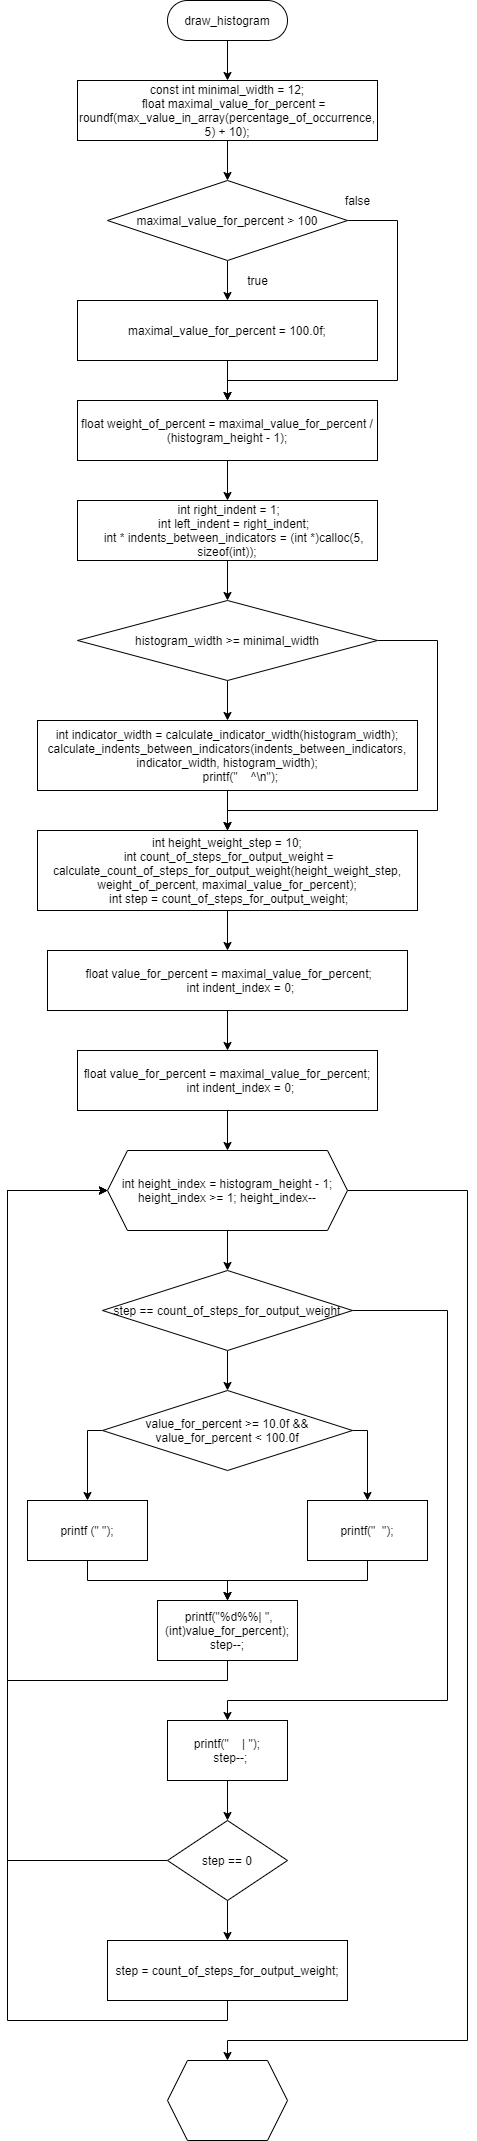

The diagram above was exported from draw.io. Its source (the exported page's mxGraphModel, read from the mxfile embedded in the PNG):
<mxGraphModel dx="1594" dy="1372" grid="1" gridSize="10" guides="1" tooltips="1" connect="1" arrows="1" fold="1" page="1" pageScale="1" pageWidth="827" pageHeight="1169" math="0" shadow="0">
  <root>
    <mxCell id="0" />
    <mxCell id="1" parent="0" />
    <mxCell id="l52LUSaXuY5kXVXbx6dC-3" value="" style="edgeStyle=orthogonalEdgeStyle;rounded=0;orthogonalLoop=1;jettySize=auto;html=1;" edge="1" parent="1" source="l52LUSaXuY5kXVXbx6dC-4" target="l52LUSaXuY5kXVXbx6dC-2">
      <mxGeometry relative="1" as="geometry" />
    </mxCell>
    <mxCell id="l52LUSaXuY5kXVXbx6dC-1" value="draw_histogram" style="rounded=1;whiteSpace=wrap;html=1;arcSize=50;" vertex="1" parent="1">
      <mxGeometry x="160" y="40" width="120" height="40" as="geometry" />
    </mxCell>
    <mxCell id="l52LUSaXuY5kXVXbx6dC-8" value="" style="edgeStyle=orthogonalEdgeStyle;rounded=0;orthogonalLoop=1;jettySize=auto;html=1;" edge="1" parent="1" source="l52LUSaXuY5kXVXbx6dC-2" target="l52LUSaXuY5kXVXbx6dC-7">
      <mxGeometry relative="1" as="geometry" />
    </mxCell>
    <mxCell id="l52LUSaXuY5kXVXbx6dC-11" style="edgeStyle=orthogonalEdgeStyle;rounded=0;orthogonalLoop=1;jettySize=auto;html=1;entryX=0.5;entryY=0;entryDx=0;entryDy=0;" edge="1" parent="1" source="l52LUSaXuY5kXVXbx6dC-2" target="l52LUSaXuY5kXVXbx6dC-9">
      <mxGeometry relative="1" as="geometry">
        <mxPoint x="390" y="440" as="targetPoint" />
        <Array as="points">
          <mxPoint x="390" y="260" />
          <mxPoint x="390" y="420" />
          <mxPoint x="220" y="420" />
        </Array>
      </mxGeometry>
    </mxCell>
    <mxCell id="l52LUSaXuY5kXVXbx6dC-2" value="&lt;span style=&quot;background-color: rgb(255 , 255 , 255)&quot;&gt;&lt;span style=&quot;font-size: 12px ; font-style: normal ; font-weight: 400 ; letter-spacing: normal ; text-indent: 0px ; text-transform: none ; word-spacing: 0px ; display: inline ; float: none&quot;&gt;maximal_value_for_percent &lt;/span&gt;&lt;span style=&quot;font-size: 12px ; font-style: normal ; font-weight: 400 ; letter-spacing: normal ; text-indent: 0px ; text-transform: none ; word-spacing: 0px ; display: inline ; float: none&quot;&gt;&amp;gt; &lt;/span&gt;&lt;span class=&quot;pl-c1&quot; style=&quot;box-sizing: border-box ; font-size: 12px ; font-style: normal ; font-weight: 400 ; letter-spacing: normal ; text-indent: 0px ; text-transform: none ; word-spacing: 0px&quot;&gt;100&lt;/span&gt;&lt;br&gt;&lt;/span&gt;" style="rhombus;whiteSpace=wrap;html=1;" vertex="1" parent="1">
      <mxGeometry x="100" y="220" width="240" height="80" as="geometry" />
    </mxCell>
    <mxCell id="l52LUSaXuY5kXVXbx6dC-4" value="&lt;div&gt;const int minimal_width = 12;&lt;/div&gt;&lt;div&gt;&amp;nbsp; &amp;nbsp; float maximal_value_for_percent = roundf(max_value_in_array(percentage_of_occurrence, 5) + 10);&lt;/div&gt;" style="rounded=0;whiteSpace=wrap;html=1;" vertex="1" parent="1">
      <mxGeometry x="70" y="120" width="300" height="60" as="geometry" />
    </mxCell>
    <mxCell id="l52LUSaXuY5kXVXbx6dC-5" value="" style="edgeStyle=orthogonalEdgeStyle;rounded=0;orthogonalLoop=1;jettySize=auto;html=1;" edge="1" parent="1" source="l52LUSaXuY5kXVXbx6dC-1" target="l52LUSaXuY5kXVXbx6dC-4">
      <mxGeometry relative="1" as="geometry">
        <mxPoint x="220" y="80" as="sourcePoint" />
        <mxPoint x="220" y="190" as="targetPoint" />
      </mxGeometry>
    </mxCell>
    <mxCell id="l52LUSaXuY5kXVXbx6dC-10" style="edgeStyle=orthogonalEdgeStyle;rounded=0;orthogonalLoop=1;jettySize=auto;html=1;entryX=0.5;entryY=0;entryDx=0;entryDy=0;" edge="1" parent="1" source="l52LUSaXuY5kXVXbx6dC-7" target="l52LUSaXuY5kXVXbx6dC-9">
      <mxGeometry relative="1" as="geometry" />
    </mxCell>
    <mxCell id="l52LUSaXuY5kXVXbx6dC-7" value="maximal_value_for_percent = 100.0f;" style="rounded=0;whiteSpace=wrap;html=1;" vertex="1" parent="1">
      <mxGeometry x="70" y="340" width="300" height="60" as="geometry" />
    </mxCell>
    <mxCell id="l52LUSaXuY5kXVXbx6dC-15" value="" style="edgeStyle=orthogonalEdgeStyle;rounded=0;orthogonalLoop=1;jettySize=auto;html=1;" edge="1" parent="1" source="l52LUSaXuY5kXVXbx6dC-9" target="l52LUSaXuY5kXVXbx6dC-14">
      <mxGeometry relative="1" as="geometry" />
    </mxCell>
    <mxCell id="l52LUSaXuY5kXVXbx6dC-9" value="float weight_of_percent = maximal_value_for_percent / (histogram_height - 1);" style="rounded=0;whiteSpace=wrap;html=1;" vertex="1" parent="1">
      <mxGeometry x="70" y="440" width="300" height="60" as="geometry" />
    </mxCell>
    <mxCell id="l52LUSaXuY5kXVXbx6dC-12" value="false" style="text;html=1;align=center;verticalAlign=middle;resizable=0;points=[];autosize=1;" vertex="1" parent="1">
      <mxGeometry x="330" y="230" width="40" height="20" as="geometry" />
    </mxCell>
    <mxCell id="l52LUSaXuY5kXVXbx6dC-13" value="true" style="text;html=1;align=center;verticalAlign=middle;resizable=0;points=[];autosize=1;" vertex="1" parent="1">
      <mxGeometry x="230" y="310" width="40" height="20" as="geometry" />
    </mxCell>
    <mxCell id="l52LUSaXuY5kXVXbx6dC-17" value="" style="edgeStyle=orthogonalEdgeStyle;rounded=0;orthogonalLoop=1;jettySize=auto;html=1;entryX=0.5;entryY=0;entryDx=0;entryDy=0;" edge="1" parent="1" source="l52LUSaXuY5kXVXbx6dC-20" target="l52LUSaXuY5kXVXbx6dC-24">
      <mxGeometry relative="1" as="geometry" />
    </mxCell>
    <mxCell id="l52LUSaXuY5kXVXbx6dC-14" value="&lt;div&gt;&amp;nbsp;int right_indent = 1;&lt;/div&gt;&lt;div&gt;&amp;nbsp; &amp;nbsp; int left_indent = right_indent;&lt;/div&gt;&lt;div&gt;&amp;nbsp; &amp;nbsp; int * indents_between_indicators = (int *)calloc(5, sizeof(int));&lt;/div&gt;" style="rounded=0;whiteSpace=wrap;html=1;" vertex="1" parent="1">
      <mxGeometry x="70" y="540" width="300" height="60" as="geometry" />
    </mxCell>
    <mxCell id="l52LUSaXuY5kXVXbx6dC-26" value="" style="edgeStyle=orthogonalEdgeStyle;rounded=0;orthogonalLoop=1;jettySize=auto;html=1;" edge="1" parent="1" source="l52LUSaXuY5kXVXbx6dC-16" target="l52LUSaXuY5kXVXbx6dC-25">
      <mxGeometry relative="1" as="geometry" />
    </mxCell>
    <mxCell id="l52LUSaXuY5kXVXbx6dC-16" value="&lt;div&gt;float value_for_percent = maximal_value_for_percent;&lt;/div&gt;&lt;div&gt;&amp;nbsp; &amp;nbsp; &amp;nbsp; &amp;nbsp; int indent_index = 0;&lt;/div&gt;" style="rounded=0;whiteSpace=wrap;html=1;" vertex="1" parent="1">
      <mxGeometry x="70" y="1090" width="300" height="60" as="geometry" />
    </mxCell>
    <mxCell id="l52LUSaXuY5kXVXbx6dC-21" value="" style="edgeStyle=orthogonalEdgeStyle;rounded=0;orthogonalLoop=1;jettySize=auto;html=1;" edge="1" parent="1" source="l52LUSaXuY5kXVXbx6dC-18" target="l52LUSaXuY5kXVXbx6dC-19">
      <mxGeometry relative="1" as="geometry" />
    </mxCell>
    <mxCell id="l52LUSaXuY5kXVXbx6dC-53" style="edgeStyle=orthogonalEdgeStyle;rounded=0;orthogonalLoop=1;jettySize=auto;html=1;entryX=0.5;entryY=0;entryDx=0;entryDy=0;" edge="1" parent="1" source="l52LUSaXuY5kXVXbx6dC-18" target="l52LUSaXuY5kXVXbx6dC-20">
      <mxGeometry relative="1" as="geometry">
        <mxPoint x="430" y="850" as="targetPoint" />
        <Array as="points">
          <mxPoint x="430" y="680" />
          <mxPoint x="430" y="850" />
          <mxPoint x="220" y="850" />
        </Array>
      </mxGeometry>
    </mxCell>
    <mxCell id="l52LUSaXuY5kXVXbx6dC-18" value="histogram_width &amp;gt;= minimal_width" style="rhombus;whiteSpace=wrap;html=1;" vertex="1" parent="1">
      <mxGeometry x="70" y="640" width="300" height="80" as="geometry" />
    </mxCell>
    <mxCell id="l52LUSaXuY5kXVXbx6dC-23" value="" style="edgeStyle=orthogonalEdgeStyle;rounded=0;orthogonalLoop=1;jettySize=auto;html=1;" edge="1" parent="1" source="l52LUSaXuY5kXVXbx6dC-19" target="l52LUSaXuY5kXVXbx6dC-20">
      <mxGeometry relative="1" as="geometry" />
    </mxCell>
    <mxCell id="l52LUSaXuY5kXVXbx6dC-19" value="&lt;div&gt;int indicator_width = calculate_indicator_width(histogram_width);&lt;/div&gt;&lt;div&gt;&lt;span&gt;calculate_indents_between_indicators(indents_between_indicators, indicator_width, histogram_width);&lt;/span&gt;&lt;/div&gt;&lt;div&gt;&amp;nbsp; &amp;nbsp; &amp;nbsp; &amp;nbsp; printf(&quot;&amp;nbsp; &amp;nbsp; ^\n&quot;);&lt;/div&gt;" style="rounded=0;whiteSpace=wrap;html=1;" vertex="1" parent="1">
      <mxGeometry x="30" y="760" width="380" height="70" as="geometry" />
    </mxCell>
    <mxCell id="l52LUSaXuY5kXVXbx6dC-20" value="int height_weight_step = 10;&lt;br&gt;&amp;nbsp;int count_of_steps_for_output_weight = calculate_count_of_steps_for_output_weight(height_weight_step, weight_of_percent, maximal_value_for_percent);&lt;br&gt;&amp;nbsp;int step = count_of_steps_for_output_weight;" style="rounded=0;whiteSpace=wrap;html=1;" vertex="1" parent="1">
      <mxGeometry x="30" y="870" width="380" height="80" as="geometry" />
    </mxCell>
    <mxCell id="l52LUSaXuY5kXVXbx6dC-22" value="" style="edgeStyle=orthogonalEdgeStyle;rounded=0;orthogonalLoop=1;jettySize=auto;html=1;" edge="1" parent="1" source="l52LUSaXuY5kXVXbx6dC-14">
      <mxGeometry relative="1" as="geometry">
        <mxPoint x="220" y="640" as="sourcePoint" />
        <mxPoint x="220" y="640" as="targetPoint" />
      </mxGeometry>
    </mxCell>
    <mxCell id="l52LUSaXuY5kXVXbx6dC-27" value="" style="edgeStyle=orthogonalEdgeStyle;rounded=0;orthogonalLoop=1;jettySize=auto;html=1;" edge="1" parent="1" source="l52LUSaXuY5kXVXbx6dC-24" target="l52LUSaXuY5kXVXbx6dC-16">
      <mxGeometry relative="1" as="geometry" />
    </mxCell>
    <mxCell id="l52LUSaXuY5kXVXbx6dC-24" value="&lt;div&gt;&amp;nbsp;float value_for_percent = maximal_value_for_percent;&lt;/div&gt;&lt;div&gt;&amp;nbsp; &amp;nbsp; &amp;nbsp; &amp;nbsp; int indent_index = 0;&lt;/div&gt;" style="rounded=0;whiteSpace=wrap;html=1;" vertex="1" parent="1">
      <mxGeometry x="40" y="990" width="360" height="60" as="geometry" />
    </mxCell>
    <mxCell id="l52LUSaXuY5kXVXbx6dC-29" value="" style="edgeStyle=orthogonalEdgeStyle;rounded=0;orthogonalLoop=1;jettySize=auto;html=1;" edge="1" parent="1" source="l52LUSaXuY5kXVXbx6dC-25" target="l52LUSaXuY5kXVXbx6dC-28">
      <mxGeometry relative="1" as="geometry" />
    </mxCell>
    <mxCell id="l52LUSaXuY5kXVXbx6dC-39" style="edgeStyle=orthogonalEdgeStyle;rounded=0;orthogonalLoop=1;jettySize=auto;html=1;entryX=0.5;entryY=0;entryDx=0;entryDy=0;" edge="1" parent="1" source="l52LUSaXuY5kXVXbx6dC-25" target="l52LUSaXuY5kXVXbx6dC-54">
      <mxGeometry relative="1" as="geometry">
        <mxPoint x="460" y="1760" as="targetPoint" />
        <Array as="points">
          <mxPoint x="460" y="1230" />
          <mxPoint x="460" y="2080" />
          <mxPoint x="220" y="2080" />
        </Array>
      </mxGeometry>
    </mxCell>
    <mxCell id="l52LUSaXuY5kXVXbx6dC-25" value="int height_index = histogram_height - 1; height_index &amp;gt;= 1; height_index--" style="shape=hexagon;perimeter=hexagonPerimeter2;whiteSpace=wrap;html=1;fixedSize=1;" vertex="1" parent="1">
      <mxGeometry x="100" y="1190" width="240" height="80" as="geometry" />
    </mxCell>
    <mxCell id="l52LUSaXuY5kXVXbx6dC-31" value="" style="edgeStyle=orthogonalEdgeStyle;rounded=0;orthogonalLoop=1;jettySize=auto;html=1;" edge="1" parent="1" source="l52LUSaXuY5kXVXbx6dC-28" target="l52LUSaXuY5kXVXbx6dC-30">
      <mxGeometry relative="1" as="geometry" />
    </mxCell>
    <mxCell id="l52LUSaXuY5kXVXbx6dC-40" style="edgeStyle=orthogonalEdgeStyle;rounded=0;orthogonalLoop=1;jettySize=auto;html=1;entryX=0.5;entryY=0;entryDx=0;entryDy=0;" edge="1" parent="1" source="l52LUSaXuY5kXVXbx6dC-28" target="l52LUSaXuY5kXVXbx6dC-41">
      <mxGeometry relative="1" as="geometry">
        <mxPoint x="220" y="1720" as="targetPoint" />
        <Array as="points">
          <mxPoint x="440" y="1350" />
          <mxPoint x="440" y="1740" />
          <mxPoint x="220" y="1740" />
        </Array>
      </mxGeometry>
    </mxCell>
    <mxCell id="l52LUSaXuY5kXVXbx6dC-28" value="step == count_of_steps_for_output_weight" style="rhombus;whiteSpace=wrap;html=1;" vertex="1" parent="1">
      <mxGeometry x="95" y="1310" width="250" height="80" as="geometry" />
    </mxCell>
    <mxCell id="l52LUSaXuY5kXVXbx6dC-34" style="edgeStyle=orthogonalEdgeStyle;rounded=0;orthogonalLoop=1;jettySize=auto;html=1;entryX=0.5;entryY=0;entryDx=0;entryDy=0;" edge="1" parent="1" source="l52LUSaXuY5kXVXbx6dC-30" target="l52LUSaXuY5kXVXbx6dC-33">
      <mxGeometry relative="1" as="geometry">
        <Array as="points">
          <mxPoint x="360" y="1470" />
        </Array>
      </mxGeometry>
    </mxCell>
    <mxCell id="l52LUSaXuY5kXVXbx6dC-35" style="edgeStyle=orthogonalEdgeStyle;rounded=0;orthogonalLoop=1;jettySize=auto;html=1;entryX=0.5;entryY=0;entryDx=0;entryDy=0;" edge="1" parent="1" source="l52LUSaXuY5kXVXbx6dC-30" target="l52LUSaXuY5kXVXbx6dC-32">
      <mxGeometry relative="1" as="geometry">
        <Array as="points">
          <mxPoint x="80" y="1470" />
        </Array>
      </mxGeometry>
    </mxCell>
    <mxCell id="l52LUSaXuY5kXVXbx6dC-30" value="value_for_percent &amp;gt;= 10.0f &amp;amp;&amp;amp; value_for_percent &amp;lt; 100.0f" style="rhombus;whiteSpace=wrap;html=1;" vertex="1" parent="1">
      <mxGeometry x="95" y="1430" width="250" height="80" as="geometry" />
    </mxCell>
    <mxCell id="l52LUSaXuY5kXVXbx6dC-43" style="edgeStyle=orthogonalEdgeStyle;rounded=0;orthogonalLoop=1;jettySize=auto;html=1;entryX=0.5;entryY=0;entryDx=0;entryDy=0;" edge="1" parent="1" source="l52LUSaXuY5kXVXbx6dC-32" target="l52LUSaXuY5kXVXbx6dC-42">
      <mxGeometry relative="1" as="geometry">
        <Array as="points">
          <mxPoint x="80" y="1620" />
          <mxPoint x="220" y="1620" />
        </Array>
      </mxGeometry>
    </mxCell>
    <mxCell id="l52LUSaXuY5kXVXbx6dC-32" value="printf (&quot; &quot;);" style="rounded=0;whiteSpace=wrap;html=1;" vertex="1" parent="1">
      <mxGeometry x="20" y="1540" width="120" height="60" as="geometry" />
    </mxCell>
    <mxCell id="l52LUSaXuY5kXVXbx6dC-44" style="edgeStyle=orthogonalEdgeStyle;rounded=0;orthogonalLoop=1;jettySize=auto;html=1;entryX=0.5;entryY=0;entryDx=0;entryDy=0;" edge="1" parent="1" source="l52LUSaXuY5kXVXbx6dC-33" target="l52LUSaXuY5kXVXbx6dC-42">
      <mxGeometry relative="1" as="geometry">
        <Array as="points">
          <mxPoint x="360" y="1620" />
          <mxPoint x="220" y="1620" />
        </Array>
      </mxGeometry>
    </mxCell>
    <mxCell id="l52LUSaXuY5kXVXbx6dC-33" value="printf(&quot;&amp;nbsp; &quot;);" style="rounded=0;whiteSpace=wrap;html=1;" vertex="1" parent="1">
      <mxGeometry x="300" y="1540" width="120" height="60" as="geometry" />
    </mxCell>
    <mxCell id="l52LUSaXuY5kXVXbx6dC-47" value="" style="edgeStyle=orthogonalEdgeStyle;rounded=0;orthogonalLoop=1;jettySize=auto;html=1;" edge="1" parent="1" source="l52LUSaXuY5kXVXbx6dC-41" target="l52LUSaXuY5kXVXbx6dC-46">
      <mxGeometry relative="1" as="geometry" />
    </mxCell>
    <mxCell id="l52LUSaXuY5kXVXbx6dC-41" value="&lt;div&gt;printf(&quot;&amp;nbsp; &amp;nbsp; | &quot;);&lt;/div&gt;&lt;div&gt;&amp;nbsp; step--;&lt;/div&gt;" style="rounded=0;whiteSpace=wrap;html=1;" vertex="1" parent="1">
      <mxGeometry x="160" y="1760" width="120" height="60" as="geometry" />
    </mxCell>
    <mxCell id="l52LUSaXuY5kXVXbx6dC-45" style="edgeStyle=orthogonalEdgeStyle;rounded=0;orthogonalLoop=1;jettySize=auto;html=1;entryX=0;entryY=0.5;entryDx=0;entryDy=0;" edge="1" parent="1" source="l52LUSaXuY5kXVXbx6dC-42" target="l52LUSaXuY5kXVXbx6dC-25">
      <mxGeometry relative="1" as="geometry">
        <mxPoint x="-4" y="1240" as="targetPoint" />
        <Array as="points">
          <mxPoint x="220" y="1720" />
          <mxPoint y="1720" />
          <mxPoint y="1230" />
        </Array>
      </mxGeometry>
    </mxCell>
    <mxCell id="l52LUSaXuY5kXVXbx6dC-42" value="&lt;div&gt;&lt;span&gt;&amp;nbsp;printf(&quot;%d%%| &quot;, (int)value_for_percent);&lt;/span&gt;&lt;br&gt;&lt;/div&gt;&lt;div&gt;step--;&lt;/div&gt;" style="rounded=0;whiteSpace=wrap;html=1;" vertex="1" parent="1">
      <mxGeometry x="150" y="1640" width="140" height="60" as="geometry" />
    </mxCell>
    <mxCell id="l52LUSaXuY5kXVXbx6dC-49" value="" style="edgeStyle=orthogonalEdgeStyle;rounded=0;orthogonalLoop=1;jettySize=auto;html=1;" edge="1" parent="1" source="l52LUSaXuY5kXVXbx6dC-46" target="l52LUSaXuY5kXVXbx6dC-48">
      <mxGeometry relative="1" as="geometry" />
    </mxCell>
    <mxCell id="l52LUSaXuY5kXVXbx6dC-52" style="edgeStyle=orthogonalEdgeStyle;rounded=0;orthogonalLoop=1;jettySize=auto;html=1;entryX=0;entryY=0.5;entryDx=0;entryDy=0;" edge="1" parent="1" source="l52LUSaXuY5kXVXbx6dC-46" target="l52LUSaXuY5kXVXbx6dC-25">
      <mxGeometry relative="1" as="geometry">
        <mxPoint x="359.9999999999998" y="2080" as="targetPoint" />
        <Array as="points">
          <mxPoint y="1900" />
          <mxPoint y="1230" />
        </Array>
      </mxGeometry>
    </mxCell>
    <mxCell id="l52LUSaXuY5kXVXbx6dC-46" value="step == 0" style="rhombus;whiteSpace=wrap;html=1;" vertex="1" parent="1">
      <mxGeometry x="160" y="1860" width="120" height="80" as="geometry" />
    </mxCell>
    <mxCell id="l52LUSaXuY5kXVXbx6dC-50" style="edgeStyle=orthogonalEdgeStyle;rounded=0;orthogonalLoop=1;jettySize=auto;html=1;entryX=0;entryY=0.5;entryDx=0;entryDy=0;" edge="1" parent="1" source="l52LUSaXuY5kXVXbx6dC-48" target="l52LUSaXuY5kXVXbx6dC-25">
      <mxGeometry relative="1" as="geometry">
        <mxPoint x="100" y="1228" as="targetPoint" />
        <Array as="points">
          <mxPoint x="220" y="2060" />
          <mxPoint y="2060" />
          <mxPoint y="1230" />
        </Array>
      </mxGeometry>
    </mxCell>
    <mxCell id="l52LUSaXuY5kXVXbx6dC-48" value="step = count_of_steps_for_output_weight;" style="rounded=0;whiteSpace=wrap;html=1;" vertex="1" parent="1">
      <mxGeometry x="100" y="1980" width="240" height="60" as="geometry" />
    </mxCell>
    <mxCell id="l52LUSaXuY5kXVXbx6dC-54" value="" style="shape=hexagon;perimeter=hexagonPerimeter2;whiteSpace=wrap;html=1;fixedSize=1;" vertex="1" parent="1">
      <mxGeometry x="160" y="2100" width="120" height="80" as="geometry" />
    </mxCell>
  </root>
</mxGraphModel>